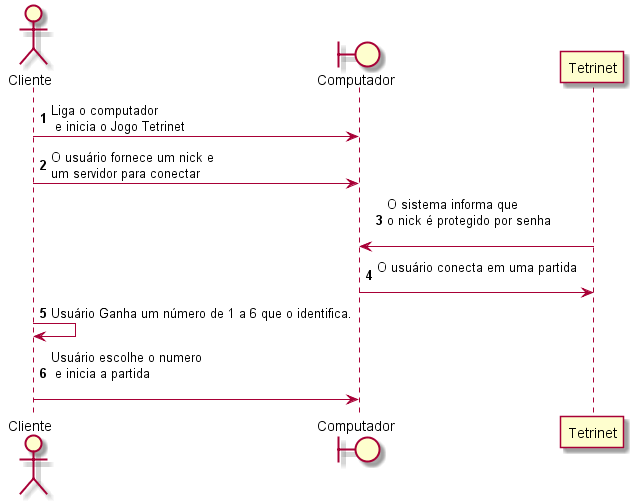

The diagram above was rendered by PlantUML. Its source (embedded in the PNG):
@startuml

autonumber
actor Cliente
boundary Computador
Cliente -> Computador : Liga o computador \n e inicia o Jogo Tetrinet
Cliente -> Computador : O usuário fornece um nick e \num servidor para conectar
Tetrinet -> Computador : O sistema informa que\no nick é protegido por senha\n
Computador -> Tetrinet : O usuário conecta em uma partida\n
Cliente -> Cliente: Usuário Ganha um número de 1 a 6 que o identifica.
Cliente -> Computador : Usuário escolhe o numero\n e inicia a partida\n
@enduml